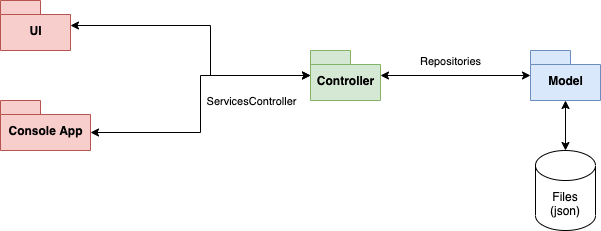

The diagram above was exported from draw.io. Its source (the exported page's mxGraphModel, read from the mxfile embedded in the PNG):
<mxGraphModel dx="946" dy="614" grid="1" gridSize="10" guides="1" tooltips="1" connect="1" arrows="1" fold="1" page="1" pageScale="1" pageWidth="827" pageHeight="1169" math="0" shadow="0">
  <root>
    <mxCell id="JbyZ1nQOsWQDeoznoC2d-0" />
    <mxCell id="JbyZ1nQOsWQDeoznoC2d-1" parent="JbyZ1nQOsWQDeoznoC2d-0" />
    <mxCell id="JbyZ1nQOsWQDeoznoC2d-2" style="edgeStyle=orthogonalEdgeStyle;rounded=0;orthogonalLoop=1;jettySize=auto;html=1;entryX=0;entryY=0;entryDx=90;entryDy=32;entryPerimeter=0;startArrow=classic;startFill=1;" parent="JbyZ1nQOsWQDeoznoC2d-1" source="JbyZ1nQOsWQDeoznoC2d-7" target="JbyZ1nQOsWQDeoznoC2d-10" edge="1">
      <mxGeometry relative="1" as="geometry" />
    </mxCell>
    <mxCell id="JbyZ1nQOsWQDeoznoC2d-3" style="edgeStyle=orthogonalEdgeStyle;rounded=0;orthogonalLoop=1;jettySize=auto;html=1;startArrow=classic;startFill=1;" parent="JbyZ1nQOsWQDeoznoC2d-1" source="JbyZ1nQOsWQDeoznoC2d-7" target="JbyZ1nQOsWQDeoznoC2d-9" edge="1">
      <mxGeometry relative="1" as="geometry">
        <Array as="points">
          <mxPoint x="260" y="255" />
          <mxPoint x="260" y="205" />
        </Array>
      </mxGeometry>
    </mxCell>
    <mxCell id="JbyZ1nQOsWQDeoznoC2d-4" value="ServicesController" style="edgeLabel;html=1;align=center;verticalAlign=middle;resizable=0;points=[];" parent="JbyZ1nQOsWQDeoznoC2d-3" vertex="1" connectable="0">
      <mxGeometry x="-0.3" y="2" relative="1" as="geometry">
        <mxPoint x="42" y="27" as="offset" />
      </mxGeometry>
    </mxCell>
    <mxCell id="JbyZ1nQOsWQDeoznoC2d-5" style="edgeStyle=orthogonalEdgeStyle;rounded=0;orthogonalLoop=1;jettySize=auto;html=1;startArrow=classic;startFill=1;" parent="JbyZ1nQOsWQDeoznoC2d-1" source="JbyZ1nQOsWQDeoznoC2d-7" target="JbyZ1nQOsWQDeoznoC2d-8" edge="1">
      <mxGeometry relative="1" as="geometry" />
    </mxCell>
    <mxCell id="JbyZ1nQOsWQDeoznoC2d-6" value="Repositories" style="edgeLabel;html=1;align=center;verticalAlign=middle;resizable=0;points=[];" parent="JbyZ1nQOsWQDeoznoC2d-5" vertex="1" connectable="0">
      <mxGeometry x="-0.0833" y="-1" relative="1" as="geometry">
        <mxPoint y="-16" as="offset" />
      </mxGeometry>
    </mxCell>
    <mxCell id="JbyZ1nQOsWQDeoznoC2d-7" value="Controller" style="shape=folder;fontStyle=1;spacingTop=10;tabWidth=40;tabHeight=14;tabPosition=left;html=1;fillColor=#d5e8d4;strokeColor=#82b366;" parent="JbyZ1nQOsWQDeoznoC2d-1" vertex="1">
      <mxGeometry x="360" y="230" width="70" height="50" as="geometry" />
    </mxCell>
    <mxCell id="JbyZ1nQOsWQDeoznoC2d-12" style="edgeStyle=orthogonalEdgeStyle;rounded=0;orthogonalLoop=1;jettySize=auto;html=1;entryX=0.5;entryY=0;entryDx=0;entryDy=0;entryPerimeter=0;startArrow=classic;startFill=1;" parent="JbyZ1nQOsWQDeoznoC2d-1" source="JbyZ1nQOsWQDeoznoC2d-8" target="JbyZ1nQOsWQDeoznoC2d-11" edge="1">
      <mxGeometry relative="1" as="geometry" />
    </mxCell>
    <mxCell id="JbyZ1nQOsWQDeoznoC2d-8" value="Model" style="shape=folder;fontStyle=1;spacingTop=10;tabWidth=40;tabHeight=14;tabPosition=left;html=1;fillColor=#dae8fc;strokeColor=#6c8ebf;" parent="JbyZ1nQOsWQDeoznoC2d-1" vertex="1">
      <mxGeometry x="580" y="230" width="70" height="50" as="geometry" />
    </mxCell>
    <mxCell id="JbyZ1nQOsWQDeoznoC2d-9" value="UI" style="shape=folder;fontStyle=1;spacingTop=10;tabWidth=40;tabHeight=14;tabPosition=left;html=1;fillColor=#f8cecc;strokeColor=#b85450;" parent="JbyZ1nQOsWQDeoznoC2d-1" vertex="1">
      <mxGeometry x="50" y="180" width="70" height="50" as="geometry" />
    </mxCell>
    <mxCell id="JbyZ1nQOsWQDeoznoC2d-10" value="Console App" style="shape=folder;fontStyle=1;spacingTop=10;tabWidth=40;tabHeight=14;tabPosition=left;html=1;fillColor=#f8cecc;strokeColor=#b85450;" parent="JbyZ1nQOsWQDeoznoC2d-1" vertex="1">
      <mxGeometry x="50" y="280" width="90" height="50" as="geometry" />
    </mxCell>
    <mxCell id="JbyZ1nQOsWQDeoznoC2d-11" value="Files (json)" style="shape=cylinder3;whiteSpace=wrap;html=1;boundedLbl=1;backgroundOutline=1;size=15;" parent="JbyZ1nQOsWQDeoznoC2d-1" vertex="1">
      <mxGeometry x="585" y="330" width="60" height="80" as="geometry" />
    </mxCell>
  </root>
</mxGraphModel>